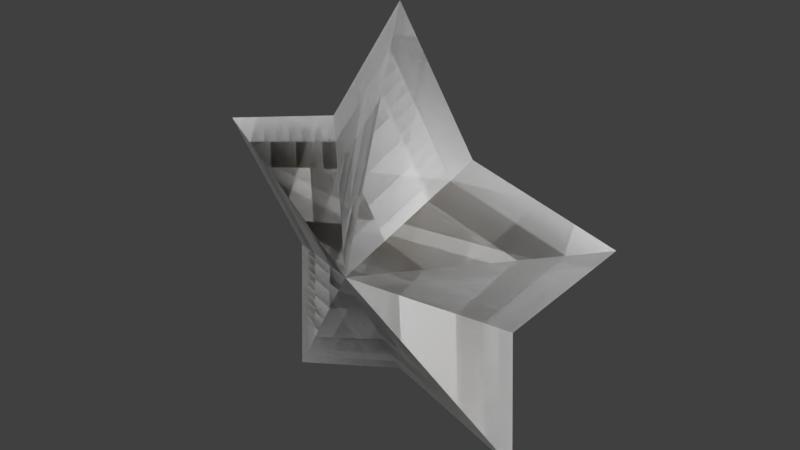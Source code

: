 # Source: star.blend  (saved by Blender 2.79.0; exported with 4.5.12 LTS)
import bpy
from mathutils import Matrix  # noqa: F401  (used for matrix-valued properties, if any)

bpy.ops.wm.read_factory_settings(use_empty=True)
scene = bpy.context.scene
scene.name = 'Scene'

# ---- collections
col_collection_1 = bpy.data.collections.new('Collection 1'); scene.collection.children.link(col_collection_1)

# ---- materials (node trees are filled in below, after node groups)
mat_towergold = bpy.data.materials.new('TowerGold')
mat_towergold.alpha_threshold = 0.0
mat_towergold.use_transparent_shadow = False
mat_towergold.diffuse_color = (0.8, 0.4247, 0.02498, 1.0)
mat_towergold.specular_color = (1.0, 0.534, 0.01845)
mat_towergold.roughness = 0.5
mat_towergold.specular_intensity = 1.0
mat_material_001 = bpy.data.materials.new('Material.001')
mat_material_001.alpha_threshold = 0.0
mat_material_001.use_transparent_shadow = False
mat_material_001.roughness = 0.5

# ---- material node trees

# ---- world
world_world = bpy.data.worlds.new('World'); scene.world = world_world
world_world.color = (0.05088, 0.05088, 0.05088)
world_world.use_sun_shadow = False
world_world.sun_shadow_jitter_overblur = 0.0
world_world.cycles.sampling_method = 'MANUAL'

# ---- meshes
me_torus_010 = bpy.data.meshes.new('Torus.010')
me_torus_010.from_pydata([(0.0, -0.03701, 0.006048), (-0.03914, 4.488e-10, 0.05992), (0.03914, 4.488e-10, 0.05992), (0.1085, 4.488e-10, 0.0413), (0.06333, 4.488e-10, -0.01453), (0.06706, 4.488e-10, -0.08625), (-0.06706, 4.488e-10, -0.08625), (-0.06333, 4.488e-10, -0.01453), (-0.1085, 4.488e-10, 0.0413), (0.03914, 4.488e-10, 0.05992), (0.0, 4.488e-10, 0.1201), (-0.03914, 4.488e-10, 0.05992), (-0.1085, 4.488e-10, 0.0413), (-0.06333, 4.488e-10, -0.01453), (-0.06706, 4.488e-10, -0.08625), (0.0, 4.488e-10, -0.06054), (0.0, 0.03701, 0.006048), (0.06706, 4.488e-10, -0.08625), (0.06333, 4.488e-10, -0.01453), (0.1085, 4.488e-10, 0.0413), (1.178e-10, -0.04599, 0.006624), (-0.04864, 5.407e-10, 0.07357), (0.04864, 5.407e-10, 0.07357), (0.1348, 5.407e-10, 0.05043), (0.07869, 5.407e-10, -0.01895), (0.08333, 5.407e-10, -0.1081), (-0.08333, 5.407e-10, -0.1081), (-0.07869, 5.407e-10, -0.01895), (-0.1348, 5.407e-10, 0.05043), (0.04864, 5.407e-10, 0.07357), (1.178e-10, 5.407e-10, 0.1484), (-0.04864, 5.407e-10, 0.07357), (-0.1348, 5.407e-10, 0.05043), (-0.07869, 5.407e-10, -0.01895), (-0.08333, 5.407e-10, -0.1081), (1.178e-10, 5.407e-10, -0.07612), (1.178e-10, 0.04599, 0.006624), (0.08333, 5.407e-10, -0.1081), (0.07869, 5.407e-10, -0.01895), (0.1348, 5.407e-10, 0.05043)], [], [(10, 1, 0), (2, 0, 3), (4, 0, 5), (7, 6, 0), (8, 7, 0), (15, 5, 0), (4, 3, 0), (1, 8, 0), (6, 15, 0), (2, 10, 0), (10, 0, 9), (11, 12, 0), (13, 14, 0), (18, 0, 17), (19, 0, 18), (15, 0, 14), (13, 0, 12), (9, 0, 19), (17, 0, 15), (11, 0, 10), (10, 16, 1), (2, 3, 16), (4, 5, 16), (7, 16, 6), (8, 16, 7), (15, 16, 5), (4, 16, 3), (1, 16, 8), (6, 16, 15), (2, 16, 10), (10, 9, 16), (11, 16, 12), (13, 16, 14), (18, 17, 16), (19, 18, 16), (15, 14, 16), (13, 12, 16), (9, 19, 16), (17, 15, 16), (11, 10, 16), (30, 20, 21), (22, 23, 20), (24, 25, 20), (27, 20, 26), (28, 20, 27), (35, 20, 25), (24, 20, 23), (21, 20, 28), (26, 20, 35), (22, 20, 30), (30, 29, 20), (31, 20, 32), (33, 20, 34), (38, 37, 20), (39, 38, 20), (35, 34, 20), (33, 32, 20), (29, 39, 20), (37, 35, 20), (31, 30, 20), (30, 21, 36), (22, 36, 23), (24, 36, 25), (27, 26, 36), (28, 27, 36), (35, 25, 36), (24, 23, 36), (21, 28, 36), (26, 35, 36), (22, 30, 36), (30, 36, 29), (31, 32, 36), (33, 34, 36), (38, 36, 37), (39, 36, 38), (35, 36, 34), (33, 36, 32), (29, 36, 39), (37, 36, 35), (31, 36, 30)])
me_torus_010.polygons.foreach_set('use_smooth', [True] * 80)
me_torus_010.polygons.foreach_set('material_index', [0, 0, 0, 0, 0, 0, 0, 0, 0, 0, 0, 0, 0, 0, 0, 0, 0, 0, 0, 0, 0, 0, 0, 0, 0, 0, 0, 0, 0, 0, 0, 0, 0, 0, 0, 0, 0, 0, 0, 0, 1, 1, 1, 1, 1, 1, 1, 1, 1, 1, 1, 1, 1, 1, 1, 1, 1, 1, 1, 1, 1, 1, 1, 1, 1, 1, 1, 1, 1, 1, 1, 1, 1, 1, 1, 1, 1, 1, 1, 1])
_k = set([(0, 1), (0, 2), (0, 3), (0, 4), (0, 5), (0, 6), (0, 7), (0, 8), (0, 9), (0, 11), (0, 12), (0, 13), (0, 14), (0, 17), (0, 18), (0, 19), (1, 8), (1, 10), (1, 16), (2, 3), (2, 10), (2, 16), (3, 4), (3, 16), (4, 5), (4, 16), (5, 15), (5, 16), (6, 7), (6, 15), (6, 16), (7, 8), (7, 16), (8, 16), (9, 10), (9, 16), (9, 19), (10, 11), (11, 12), (11, 16), (12, 13), (12, 16), (13, 14), (13, 16), (14, 15), (14, 16), (15, 17), (16, 17), (16, 18), (16, 19), (17, 18), (18, 19), (20, 21), (20, 22), (20, 23), (20, 24), (20, 25), (20, 26), (20, 27), (20, 28), (20, 29), (20, 31), (20, 32), (20, 33), (20, 34), (20, 37), (20, 38), (20, 39), (21, 28), (21, 30), (21, 36), (22, 23), (22, 30), (22, 36), (23, 24), (23, 36), (24, 25), (24, 36), (25, 35), (25, 36), (26, 27), (26, 35), (26, 36), (27, 28), (27, 36), (28, 36), (29, 30), (29, 36), (29, 39), (30, 31), (31, 32), (31, 36), (32, 33), (32, 36), (33, 34), (33, 36), (34, 35), (34, 36), (35, 37), (36, 37), (36, 38), (36, 39), (37, 38), (38, 39)])
me_torus_010.attributes.new('sharp_edge', 'BOOLEAN', 'EDGE').data.foreach_set('value', [ (min(e.vertices), max(e.vertices)) in _k for e in me_torus_010.edges])
_uv = me_torus_010.uv_layers.new(name='UVMap')
_uv.uv.foreach_set('vector', [0.5, 1.0, 0.3196, 0.7082, 0.5, 0.448, 0.6804, 0.7082, 0.5, 0.448, 1.0, 0.618, 0.7918, 0.3475, 0.5, 0.448, 0.809, 0.0, 0.2082, 0.3475, 0.191, 0.0, 0.5, 0.448, 0.0, 0.618, 0.2082, 0.3475, 0.5, 0.448, 0.5, 0.1246, 0.809, 0.0, 0.5, 0.448, 0.7918, 0.3475, 1.0, 0.618, 0.5, 0.448, 0.3196, 0.7082, 0.0, 0.618, 0.5, 0.448, 0.191, 0.0, 0.5, 0.1246, 0.5, 0.448, 0.6804, 0.7082, 0.5, 1.0, 0.5, 0.448, 0.5, 1.0, 0.5, 0.448, 0.6804, 0.7082, 0.3196, 0.7082, 5.066e-07, 0.618, 0.5, 0.448, 0.2082, 0.3475, 0.191, 0.0, 0.5, 0.448, 0.7918, 0.3475, 0.5, 0.448, 0.809, 0.0, 1.0, 0.618, 0.5, 0.448, 0.7918, 0.3475, 0.5, 0.1246, 0.5, 0.448, 0.191, 0.0, 0.2082, 0.3475, 0.5, 0.448, 5.066e-07, 0.618, 0.6804, 0.7082, 0.5, 0.448, 1.0, 0.618, 0.809, 0.0, 0.5, 0.448, 0.5, 0.1246, 0.3196, 0.7082, 0.5, 0.448, 0.5, 1.0, 0.5, 1.0, 0.5, 0.4464, 0.3196, 0.7082, 0.6804, 0.7082, 1.0, 0.618, 0.5, 0.4464, 0.7918, 0.3475, 0.809, 0.0, 0.5, 0.4464, 0.2082, 0.3475, 0.5, 0.4464, 0.191, 0.0, 0.0, 0.618, 0.5, 0.4464, 0.2082, 0.3475, 0.5, 0.1246, 0.5, 0.4464, 0.809, 0.0, 0.7918, 0.3475, 0.5, 0.4464, 1.0, 0.618, 0.3196, 0.7082, 0.5, 0.4464, 0.0, 0.618, 0.191, 0.0, 0.5, 0.4464, 0.5, 0.1246, 0.6804, 0.7082, 0.5, 0.4464, 0.5, 1.0, 0.5, 1.0, 0.6804, 0.7082, 0.5, 0.4464, 0.3196, 0.7082, 0.5, 0.4464, 5.066e-07, 0.618, 0.2082, 0.3475, 0.5, 0.4464, 0.191, 0.0, 0.7918, 0.3475, 0.809, 0.0, 0.5, 0.4464, 1.0, 0.618, 0.7918, 0.3475, 0.5, 0.4464, 0.5, 0.1246, 0.191, 0.0, 0.5, 0.4464, 0.2082, 0.3475, 5.066e-07, 0.618, 0.5, 0.4464, 0.6804, 0.7082, 1.0, 0.618, 0.5, 0.4464, 0.809, 0.0, 0.5, 0.1246, 0.5, 0.4464, 0.3196, 0.7082, 0.5, 1.0, 0.5, 0.4464, 0.5, 1.0, 0.5, 0.448, 0.3196, 0.7082, 0.6804, 0.7082, 1.0, 0.618, 0.5, 0.448, 0.7918, 0.3475, 0.809, 0.0, 0.5, 0.448, 0.2082, 0.3475, 0.5, 0.448, 0.191, 0.0, 0.0, 0.618, 0.5, 0.448, 0.2082, 0.3475, 0.5, 0.1246, 0.5, 0.448, 0.809, 0.0, 0.7918, 0.3475, 0.5, 0.448, 1.0, 0.618, 0.3196, 0.7082, 0.5, 0.448, 0.0, 0.618, 0.191, 0.0, 0.5, 0.448, 0.5, 0.1246, 0.6804, 0.7082, 0.5, 0.448, 0.5, 1.0, 0.5, 1.0, 0.6804, 0.7082, 0.5, 0.448, 0.3196, 0.7082, 0.5, 0.448, 5.066e-07, 0.618, 0.2082, 0.3475, 0.5, 0.448, 0.191, 0.0, 0.7918, 0.3475, 0.809, 0.0, 0.5, 0.448, 1.0, 0.618, 0.7918, 0.3475, 0.5, 0.448, 0.5, 0.1246, 0.191, 0.0, 0.5, 0.448, 0.2082, 0.3475, 5.066e-07, 0.618, 0.5, 0.448, 0.6804, 0.7082, 1.0, 0.618, 0.5, 0.448, 0.809, 0.0, 0.5, 0.1246, 0.5, 0.448, 0.3196, 0.7082, 0.5, 1.0, 0.5, 0.448, 0.5, 1.0, 0.3196, 0.7082, 0.5, 0.4464, 0.6804, 0.7082, 0.5, 0.4464, 1.0, 0.618, 0.7918, 0.3475, 0.5, 0.4464, 0.809, 0.0, 0.2082, 0.3475, 0.191, 0.0, 0.5, 0.4464, 0.0, 0.618, 0.2082, 0.3475, 0.5, 0.4464, 0.5, 0.1246, 0.809, 0.0, 0.5, 0.4464, 0.7918, 0.3475, 1.0, 0.618, 0.5, 0.4464, 0.3196, 0.7082, 0.0, 0.618, 0.5, 0.4464, 0.191, 0.0, 0.5, 0.1246, 0.5, 0.4464, 0.6804, 0.7082, 0.5, 1.0, 0.5, 0.4464, 0.5, 1.0, 0.5, 0.4464, 0.6804, 0.7082, 0.3196, 0.7082, 5.066e-07, 0.618, 0.5, 0.4464, 0.2082, 0.3475, 0.191, 0.0, 0.5, 0.4464, 0.7918, 0.3475, 0.5, 0.4464, 0.809, 0.0, 1.0, 0.618, 0.5, 0.4464, 0.7918, 0.3475, 0.5, 0.1246, 0.5, 0.4464, 0.191, 0.0, 0.2082, 0.3475, 0.5, 0.4464, 5.066e-07, 0.618, 0.6804, 0.7082, 0.5, 0.4464, 1.0, 0.618, 0.809, 0.0, 0.5, 0.4464, 0.5, 0.1246, 0.3196, 0.7082, 0.5, 0.4464, 0.5, 1.0])
me_torus_010.materials.append(mat_towergold)
me_torus_010.materials.append(mat_material_001)
me_torus_010.use_remesh_preserve_volume = False
me_torus_010.use_remesh_preserve_attributes = False
me_torus_010.use_mirror_vertex_groups = False
me_torus_010.update()
me_torus_010.normals_split_custom_set([tuple(v) for v in zip(*[iter([-0.4289, -0.8593, 0.2788, -0.4289, -0.8593, 0.2788, -0.4289, -0.8593, 0.2788, 0.1326, -0.8593, 0.494, 0.1326, -0.8593, 0.494, 0.1326, -0.8593, 0.494, 0.5108, -0.8593, 0.02656, 0.5108, -0.8593, 0.02656, 0.5108, -0.8593, 0.02656, -0.5108, -0.8593, 0.02656, -0.5108, -0.8593, 0.02656, -0.5108, -0.8593, 0.02656, -0.3977, -0.8593, -0.3218, -0.3977, -0.8593, -0.3218, -0.3977, -0.8593, -0.3218, -0.1831, -0.8593, -0.4776, -0.1831, -0.8593, -0.4776, -0.1831, -0.8593, -0.4776, 0.3977, -0.8593, -0.3218, 0.3977, -0.8593, -0.3218, 0.3977, -0.8593, -0.3218, -0.1326, -0.8593, 0.494, -0.1326, -0.8593, 0.494, -0.1326, -0.8593, 0.494, 0.1831, -0.8593, -0.4776, 0.1831, -0.8593, -0.4776, 0.1831, -0.8593, -0.4776, 0.4289, -0.8593, 0.2788, 0.4289, -0.8593, 0.2788, 0.4289, -0.8593, 0.2788, 0.4289, -0.8593, 0.2788, 0.4289, -0.8593, 0.2788, 0.4289, -0.8593, 0.2788, -0.1326, -0.8593, 0.494, -0.1326, -0.8593, 0.494, -0.1326, -0.8593, 0.494, -0.5108, -0.8593, 0.02656, -0.5108, -0.8593, 0.02656, -0.5108, -0.8593, 0.02656, 0.5108, -0.8593, 0.02656, 0.5108, -0.8593, 0.02656, 0.5108, -0.8593, 0.02656, 0.3977, -0.8593, -0.3218, 0.3977, -0.8593, -0.3218, 0.3977, -0.8593, -0.3218, 0.1831, -0.8593, -0.4776, 0.1831, -0.8593, -0.4776, 0.1831, -0.8593, -0.4776, -0.3977, -0.8593, -0.3218, -0.3977, -0.8593, -0.3218, -0.3977, -0.8593, -0.3218, 0.1326, -0.8593, 0.494, 0.1326, -0.8593, 0.494, 0.1326, -0.8593, 0.494, -0.1831, -0.8593, -0.4776, -0.1831, -0.8593, -0.4776, -0.1831, -0.8593, -0.4776, -0.4289, -0.8593, 0.2788, -0.4289, -0.8593, 0.2788, -0.4289, -0.8593, 0.2788, -0.4289, 0.8593, 0.2788, -0.4289, 0.8593, 0.2788, -0.4289, 0.8593, 0.2788, 0.1326, 0.8593, 0.494, 0.1326, 0.8593, 0.494, 0.1326, 0.8593, 0.494, 0.5108, 0.8593, 0.02656, 0.5108, 0.8593, 0.02656, 0.5108, 0.8593, 0.02656, -0.5108, 0.8593, 0.02656, -0.5108, 0.8593, 0.02656, -0.5108, 0.8593, 0.02656, -0.3977, 0.8593, -0.3218, -0.3977, 0.8593, -0.3218, -0.3977, 0.8593, -0.3218, -0.1831, 0.8593, -0.4776, -0.1831, 0.8593, -0.4776, -0.1831, 0.8593, -0.4776, 0.3977, 0.8593, -0.3218, 0.3977, 0.8593, -0.3218, 0.3977, 0.8593, -0.3218, -0.1326, 0.8593, 0.494, -0.1326, 0.8593, 0.494, -0.1326, 0.8593, 0.494, 0.1831, 0.8593, -0.4776, 0.1831, 0.8593, -0.4776, 0.1831, 0.8593, -0.4776, 0.4289, 0.8593, 0.2788, 0.4289, 0.8593, 0.2788, 0.4289, 0.8593, 0.2788, 0.4289, 0.8593, 0.2788, 0.4289, 0.8593, 0.2788, 0.4289, 0.8593, 0.2788, -0.1326, 0.8593, 0.494, -0.1326, 0.8593, 0.494, -0.1326, 0.8593, 0.494, -0.5108, 0.8593, 0.02656, -0.5108, 0.8593, 0.02656, -0.5108, 0.8593, 0.02656, 0.5108, 0.8593, 0.02656, 0.5108, 0.8593, 0.02656, 0.5108, 0.8593, 0.02656, 0.3977, 0.8593, -0.3218, 0.3977, 0.8593, -0.3218, 0.3977, 0.8593, -0.3218, 0.1831, 0.8593, -0.4776, 0.1831, 0.8593, -0.4776, 0.1831, 0.8593, -0.4776, -0.3977, 0.8593, -0.3218, -0.3977, 0.8593, -0.3218, -0.3977, 0.8593, -0.3218, 0.1326, 0.8593, 0.494, 0.1326, 0.8593, 0.494, 0.1326, 0.8593, 0.494, -0.1831, 0.8593, -0.4776, -0.1831, 0.8593, -0.4776, -0.1831, 0.8593, -0.4776, -0.4289, 0.8593, 0.2788, -0.4289, 0.8593, 0.2788, -0.4289, 0.8593, 0.2788, 0.4289, 0.8593, -0.2788, 0.4289, 0.8593, -0.2788, 0.4289, 0.8593, -0.2788, -0.1326, 0.8593, -0.494, -0.1326, 0.8593, -0.494, -0.1326, 0.8593, -0.494, -0.5108, 0.8593, -0.02656, -0.5108, 0.8593, -0.02656, -0.5108, 0.8593, -0.02656, 0.5108, 0.8593, -0.02656, 0.5108, 0.8593, -0.02656, 0.5108, 0.8593, -0.02656, 0.3977, 0.8593, 0.3218, 0.3977, 0.8593, 0.3218, 0.3977, 0.8593, 0.3218, 0.1831, 0.8593, 0.4776, 0.1831, 0.8593, 0.4776, 0.1831, 0.8593, 0.4776, -0.3977, 0.8593, 0.3218, -0.3977, 0.8593, 0.3218, -0.3977, 0.8593, 0.3218, 0.1326, 0.8593, -0.494, 0.1326, 0.8593, -0.494, 0.1326, 0.8593, -0.494, -0.1831, 0.8593, 0.4776, -0.1831, 0.8593, 0.4776, -0.1831, 0.8593, 0.4776, -0.4289, 0.8593, -0.2788, -0.4289, 0.8593, -0.2788, -0.4289, 0.8593, -0.2788, -0.4289, 0.8593, -0.2788, -0.4289, 0.8593, -0.2788, -0.4289, 0.8593, -0.2788, 0.1326, 0.8593, -0.494, 0.1326, 0.8593, -0.494, 0.1326, 0.8593, -0.494, 0.5108, 0.8593, -0.02656, 0.5108, 0.8593, -0.02656, 0.5108, 0.8593, -0.02656, -0.5108, 0.8593, -0.02656, -0.5108, 0.8593, -0.02656, -0.5108, 0.8593, -0.02656, -0.3977, 0.8593, 0.3218, -0.3977, 0.8593, 0.3218, -0.3977, 0.8593, 0.3218, -0.1831, 0.8593, 0.4776, -0.1831, 0.8593, 0.4776, -0.1831, 0.8593, 0.4776, 0.3977, 0.8593, 0.3218, 0.3977, 0.8593, 0.3218, 0.3977, 0.8593, 0.3218, -0.1326, 0.8593, -0.494, -0.1326, 0.8593, -0.494, -0.1326, 0.8593, -0.494, 0.1831, 0.8593, 0.4776, 0.1831, 0.8593, 0.4776, 0.1831, 0.8593, 0.4776, 0.4289, 0.8593, -0.2788, 0.4289, 0.8593, -0.2788, 0.4289, 0.8593, -0.2788, 0.4289, -0.8593, -0.2788, 0.4289, -0.8593, -0.2788, 0.4289, -0.8593, -0.2788, -0.1326, -0.8593, -0.494, -0.1326, -0.8593, -0.494, -0.1326, -0.8593, -0.494, -0.5108, -0.8593, -0.02656, -0.5108, -0.8593, -0.02656, -0.5108, -0.8593, -0.02656, 0.5108, -0.8593, -0.02656, 0.5108, -0.8593, -0.02656, 0.5108, -0.8593, -0.02656, 0.3977, -0.8593, 0.3218, 0.3977, -0.8593, 0.3218, 0.3977, -0.8593, 0.3218, 0.1831, -0.8593, 0.4776, 0.1831, -0.8593, 0.4776, 0.1831, -0.8593, 0.4776, -0.3977, -0.8593, 0.3218, -0.3977, -0.8593, 0.3218, -0.3977, -0.8593, 0.3218, 0.1326, -0.8593, -0.494, 0.1326, -0.8593, -0.494, 0.1326, -0.8593, -0.494, -0.1831, -0.8593, 0.4776, -0.1831, -0.8593, 0.4776, -0.1831, -0.8593, 0.4776, -0.4289, -0.8593, -0.2788, -0.4289, -0.8593, -0.2788, -0.4289, -0.8593, -0.2788, -0.4289, -0.8593, -0.2788, -0.4289, -0.8593, -0.2788, -0.4289, -0.8593, -0.2788, 0.1326, -0.8593, -0.494, 0.1326, -0.8593, -0.494, 0.1326, -0.8593, -0.494, 0.5108, -0.8593, -0.02656, 0.5108, -0.8593, -0.02656, 0.5108, -0.8593, -0.02656, -0.5108, -0.8593, -0.02656, -0.5108, -0.8593, -0.02656, -0.5108, -0.8593, -0.02656, -0.3977, -0.8593, 0.3218, -0.3977, -0.8593, 0.3218, -0.3977, -0.8593, 0.3218, -0.1831, -0.8593, 0.4776, -0.1831, -0.8593, 0.4776, -0.1831, -0.8593, 0.4776, 0.3977, -0.8593, 0.3218, 0.3977, -0.8593, 0.3218, 0.3977, -0.8593, 0.3218, -0.1326, -0.8593, -0.494, -0.1326, -0.8593, -0.494, -0.1326, -0.8593, -0.494, 0.1831, -0.8593, 0.4776, 0.1831, -0.8593, 0.4776, 0.1831, -0.8593, 0.4776, 0.4289, -0.8593, -0.2788, 0.4289, -0.8593, -0.2788, 0.4289, -0.8593, -0.2788])] * 3)])

# ---- objects
ob_torus_001 = bpy.data.objects.new('Torus.001', me_torus_010)

# ---- transforms, parenting, visibility, modifiers, constraints
ob_torus_001.location = (0.0, 0.0, 0.0)
ob_torus_001.rotation_euler = (-1.629e-07, 0.0, 0.0)
ob_torus_001.color = (0.8, 0.8, 0.8, 1.0)
ob_torus_001.lineart.crease_threshold = 0.0

# ---- collection membership
col_collection_1.objects.link(ob_torus_001)

# ---- scene / render settings (as saved in the file)
scene.frame_start = 1; scene.frame_end = 250; scene.frame_set(1)
scene.render.engine = 'BLENDER_EEVEE_NEXT'
scene.render.resolution_percentage = 50
scene.render.dither_intensity = 0.0
scene.cycles.use_denoising = False
scene.cycles.samples = 128
scene.cycles.sampling_pattern = 'TABULATED_SOBOL'
scene.cycles.use_adaptive_sampling = False
scene.cycles.use_light_tree = False
scene.cycles.blur_glossy = 0.0
scene.cycles.sample_clamp_indirect = 0.0
scene.view_settings.view_transform = 'Standard'
bpy.context.view_layer.update()

# ---- added for rendering (the .blend has no active camera and no usable light): camera, sun
cam_auto = bpy.data.cameras.new('AutoCamera')
cam_auto.lens = 50.0
cam_auto.sensor_width = 36.0
cam_auto.clip_end = 1000.0
ob_auto_camera = bpy.data.objects.new('AutoCamera', cam_auto)
scene.collection.objects.link(ob_auto_camera)
ob_auto_camera.location = (0.354675, -0.42561, 0.303902)
ob_auto_camera.rotation_euler = (1.09748, -7.21219e-08, 0.694738)
scene.camera = ob_auto_camera
light_auto_sun = bpy.data.lights.new('AutoSun', 'SUN')
light_auto_sun.energy = 3.0
light_auto_sun.angle = 0.0523599
ob_auto_sun = bpy.data.objects.new('AutoSun', light_auto_sun)
scene.collection.objects.link(ob_auto_sun)
ob_auto_sun.rotation_euler = (0.872665, 0.174533, 0.523599)
bpy.context.view_layer.update()

